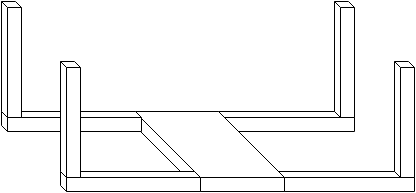

The diagram above was exported from draw.io. Its source (the exported page's mxGraphModel, read from the mxfile embedded in the PNG):
<mxGraphModel dx="819" dy="424" grid="1" gridSize="10" guides="1" tooltips="1" connect="1" arrows="1" fold="1" page="1" pageScale="1" pageWidth="826" pageHeight="1169" background="#ffffff" math="0" shadow="0">
  <root>
    <mxCell id="0" />
    <mxCell id="1" parent="0" />
    <mxCell id="4a153c190e688a09-10" value="" style="shape=cube;whiteSpace=wrap;html=1;size=6;" vertex="1" parent="1">
      <mxGeometry x="380" y="330" width="140" height="20" as="geometry" />
    </mxCell>
    <mxCell id="4a153c190e688a09-8" value="" style="shape=cube;whiteSpace=wrap;html=1;size=6;" vertex="1" parent="1">
      <mxGeometry x="320" y="270" width="140" height="20" as="geometry" />
    </mxCell>
    <mxCell id="4a153c190e688a09-1" value="" style="shape=cube;whiteSpace=wrap;html=1;size=66;" vertex="1" parent="1">
      <mxGeometry x="240" y="270" width="150" height="80" as="geometry" />
    </mxCell>
    <mxCell id="4a153c190e688a09-2" value="" style="shape=cube;whiteSpace=wrap;html=1;size=6;" vertex="1" parent="1">
      <mxGeometry x="107" y="270" width="140" height="20" as="geometry" />
    </mxCell>
    <mxCell id="4a153c190e688a09-3" value="" style="shape=cube;whiteSpace=wrap;html=1;size=6;" vertex="1" parent="1">
      <mxGeometry x="166" y="330" width="140" height="20" as="geometry" />
    </mxCell>
    <mxCell id="4a153c190e688a09-4" value="" style="shape=cube;whiteSpace=wrap;html=1;size=6;" vertex="1" parent="1">
      <mxGeometry x="107" y="160" width="20" height="116" as="geometry" />
    </mxCell>
    <mxCell id="4a153c190e688a09-5" value="" style="shape=cube;whiteSpace=wrap;html=1;size=6;" vertex="1" parent="1">
      <mxGeometry x="166" y="220" width="20" height="116" as="geometry" />
    </mxCell>
    <mxCell id="4a153c190e688a09-9" value="" style="shape=cube;whiteSpace=wrap;html=1;size=6;" vertex="1" parent="1">
      <mxGeometry x="440" y="160" width="20" height="116" as="geometry" />
    </mxCell>
    <mxCell id="4a153c190e688a09-11" value="" style="shape=cube;whiteSpace=wrap;html=1;size=6;" vertex="1" parent="1">
      <mxGeometry x="500" y="220" width="20" height="116" as="geometry" />
    </mxCell>
  </root>
</mxGraphModel>